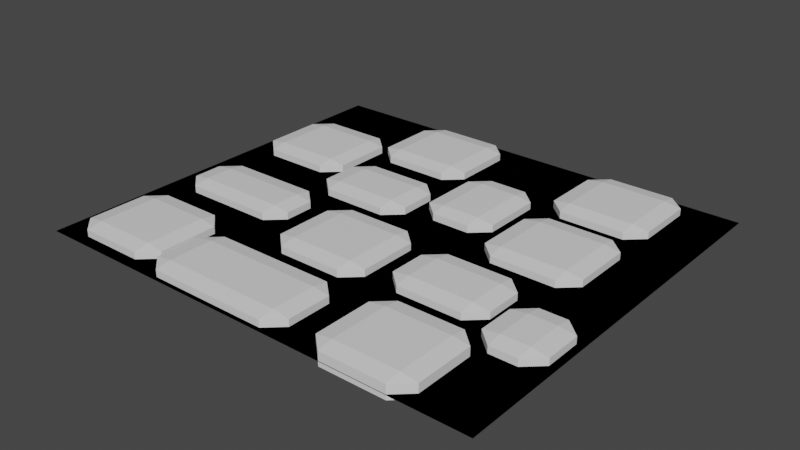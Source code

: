 # Source: stoneplate.blend  (saved by Blender 2.93.21; exported with 4.5.12 LTS)
import bpy
from mathutils import Matrix  # noqa: F401  (used for matrix-valued properties, if any)

bpy.ops.wm.read_factory_settings(use_empty=True)
scene = bpy.context.scene
scene.name = 'Scene'

# ---- collections
col_collection = bpy.data.collections.new('Collection'); scene.collection.children.link(col_collection)

# ---- materials (node trees are filled in below, after node groups)
mat_material = bpy.data.materials.new('Material')
mat_material.alpha_threshold = 0.0
mat_material.use_transparent_shadow = False
mat_material.line_color = (0.0, 0.0, 0.0, 1.0)
mat_material_020 = bpy.data.materials.new('Material.020')
mat_material_020.alpha_threshold = 0.0
mat_material_020.use_transparent_shadow = False
mat_material_020.line_color = (0.0, 0.0, 0.0, 1.0)
mat_material_003 = bpy.data.materials.new('Material.003')
mat_material_003.alpha_threshold = 0.0
mat_material_003.use_transparent_shadow = False
mat_material_003.line_color = (0.0, 0.0, 0.0, 1.0)
mat_material_009 = bpy.data.materials.new('Material.009')
mat_material_009.alpha_threshold = 0.0
mat_material_009.use_transparent_shadow = False
mat_material_009.line_color = (0.0, 0.0, 0.0, 1.0)
mat_material_010 = bpy.data.materials.new('Material.010')
mat_material_010.alpha_threshold = 0.0
mat_material_010.use_transparent_shadow = False
mat_material_010.line_color = (0.0, 0.0, 0.0, 1.0)
mat_material_011 = bpy.data.materials.new('Material.011')
mat_material_011.alpha_threshold = 0.0
mat_material_011.use_transparent_shadow = False
mat_material_011.line_color = (0.0, 0.0, 0.0, 1.0)
mat_material_012 = bpy.data.materials.new('Material.012')
mat_material_012.alpha_threshold = 0.0
mat_material_012.use_transparent_shadow = False
mat_material_012.line_color = (0.0, 0.0, 0.0, 1.0)
mat_material_013 = bpy.data.materials.new('Material.013')
mat_material_013.alpha_threshold = 0.0
mat_material_013.use_transparent_shadow = False
mat_material_013.line_color = (0.0, 0.0, 0.0, 1.0)
mat_material_014 = bpy.data.materials.new('Material.014')
mat_material_014.alpha_threshold = 0.0
mat_material_014.use_transparent_shadow = False
mat_material_014.line_color = (0.0, 0.0, 0.0, 1.0)
mat_material_015 = bpy.data.materials.new('Material.015')
mat_material_015.alpha_threshold = 0.0
mat_material_015.use_transparent_shadow = False
mat_material_015.line_color = (0.0, 0.0, 0.0, 1.0)
mat_material_017 = bpy.data.materials.new('Material.017')
mat_material_017.alpha_threshold = 0.0
mat_material_017.use_transparent_shadow = False
mat_material_017.line_color = (0.0, 0.0, 0.0, 1.0)
mat_material_018 = bpy.data.materials.new('Material.018')
mat_material_018.alpha_threshold = 0.0
mat_material_018.use_transparent_shadow = False
mat_material_018.line_color = (0.0, 0.0, 0.0, 1.0)
mat_material_019 = bpy.data.materials.new('Material.019')
mat_material_019.alpha_threshold = 0.0
mat_material_019.use_transparent_shadow = False
mat_material_019.line_color = (0.0, 0.0, 0.0, 1.0)
mat_material_021 = bpy.data.materials.new('Material.021')
mat_material_021.alpha_threshold = 0.0
mat_material_021.use_transparent_shadow = False
mat_material_021.line_color = (0.0, 0.0, 0.0, 1.0)

# ---- material node trees
mat_material.use_nodes = True; mat_material.node_tree.nodes.clear()
_N = mat_material.node_tree.nodes; _L = mat_material.node_tree.links
n0 = _N.new('ShaderNodeOutputMaterial'); n0.name = 'Material Output'; n0.location = (300, 300)
n1 = _N.new('ShaderNodeBsdfPrincipled'); n1.name = 'Principled BSDF'; n1.location = (10, 300)
n1.distribution = 'GGX'
n1.subsurface_method = 'BURLEY'
n1.inputs[2].default_value = 0.4
n1.inputs[3].default_value = 1.45
n1.inputs[27].default_value = (0.0, 0.0, 0.0, 1.0)
n1.inputs[28].default_value = 1.0
_L.new(n1.outputs[0], n0.inputs[0])
n0.is_active_output = True
mat_material_020.use_nodes = True; mat_material_020.node_tree.nodes.clear()
_N = mat_material_020.node_tree.nodes; _L = mat_material_020.node_tree.links
n0 = _N.new('ShaderNodeOutputMaterial'); n0.name = 'Material Output'; n0.location = (300, 300)
n1 = _N.new('ShaderNodeBsdfPrincipled'); n1.name = 'Principled BSDF'; n1.location = (10, 300)
n1.distribution = 'GGX'
n1.subsurface_method = 'BURLEY'
n1.inputs[2].default_value = 0.4
n1.inputs[3].default_value = 1.45
n1.inputs[27].default_value = (0.0, 0.0, 0.0, 1.0)
n1.inputs[28].default_value = 1.0
_L.new(n1.outputs[0], n0.inputs[0])
n0.is_active_output = True
mat_material_003.use_nodes = True; mat_material_003.node_tree.nodes.clear()
_N = mat_material_003.node_tree.nodes; _L = mat_material_003.node_tree.links
n0 = _N.new('ShaderNodeOutputMaterial'); n0.name = 'Material Output'; n0.location = (300, 300)
n1 = _N.new('ShaderNodeBsdfPrincipled'); n1.name = 'Principled BSDF'; n1.location = (10, 300)
n1.distribution = 'GGX'
n1.subsurface_method = 'BURLEY'
n1.inputs[2].default_value = 0.4
n1.inputs[3].default_value = 1.45
n1.inputs[27].default_value = (0.0, 0.0, 0.0, 1.0)
n1.inputs[28].default_value = 1.0
_L.new(n1.outputs[0], n0.inputs[0])
n0.is_active_output = True
mat_material_009.use_nodes = True; mat_material_009.node_tree.nodes.clear()
_N = mat_material_009.node_tree.nodes; _L = mat_material_009.node_tree.links
n0 = _N.new('ShaderNodeOutputMaterial'); n0.name = 'Material Output'; n0.location = (300, 300)
n1 = _N.new('ShaderNodeBsdfPrincipled'); n1.name = 'Principled BSDF'; n1.location = (10, 300)
n1.distribution = 'GGX'
n1.subsurface_method = 'BURLEY'
n1.inputs[2].default_value = 0.4
n1.inputs[3].default_value = 1.45
n1.inputs[27].default_value = (0.0, 0.0, 0.0, 1.0)
n1.inputs[28].default_value = 1.0
_L.new(n1.outputs[0], n0.inputs[0])
n0.is_active_output = True
mat_material_010.use_nodes = True; mat_material_010.node_tree.nodes.clear()
_N = mat_material_010.node_tree.nodes; _L = mat_material_010.node_tree.links
n0 = _N.new('ShaderNodeOutputMaterial'); n0.name = 'Material Output'; n0.location = (300, 300)
n1 = _N.new('ShaderNodeBsdfPrincipled'); n1.name = 'Principled BSDF'; n1.location = (10, 300)
n1.distribution = 'GGX'
n1.subsurface_method = 'BURLEY'
n1.inputs[2].default_value = 0.4
n1.inputs[3].default_value = 1.45
n1.inputs[27].default_value = (0.0, 0.0, 0.0, 1.0)
n1.inputs[28].default_value = 1.0
_L.new(n1.outputs[0], n0.inputs[0])
n0.is_active_output = True
mat_material_011.use_nodes = True; mat_material_011.node_tree.nodes.clear()
_N = mat_material_011.node_tree.nodes; _L = mat_material_011.node_tree.links
n0 = _N.new('ShaderNodeOutputMaterial'); n0.name = 'Material Output'; n0.location = (300, 300)
n1 = _N.new('ShaderNodeBsdfPrincipled'); n1.name = 'Principled BSDF'; n1.location = (10, 300)
n1.distribution = 'GGX'
n1.subsurface_method = 'BURLEY'
n1.inputs[2].default_value = 0.4
n1.inputs[3].default_value = 1.45
n1.inputs[27].default_value = (0.0, 0.0, 0.0, 1.0)
n1.inputs[28].default_value = 1.0
_L.new(n1.outputs[0], n0.inputs[0])
n0.is_active_output = True
mat_material_012.use_nodes = True; mat_material_012.node_tree.nodes.clear()
_N = mat_material_012.node_tree.nodes; _L = mat_material_012.node_tree.links
n0 = _N.new('ShaderNodeOutputMaterial'); n0.name = 'Material Output'; n0.location = (300, 300)
n1 = _N.new('ShaderNodeBsdfPrincipled'); n1.name = 'Principled BSDF'; n1.location = (10, 300)
n1.distribution = 'GGX'
n1.subsurface_method = 'BURLEY'
n1.inputs[2].default_value = 0.4
n1.inputs[3].default_value = 1.45
n1.inputs[27].default_value = (0.0, 0.0, 0.0, 1.0)
n1.inputs[28].default_value = 1.0
_L.new(n1.outputs[0], n0.inputs[0])
n0.is_active_output = True
mat_material_013.use_nodes = True; mat_material_013.node_tree.nodes.clear()
_N = mat_material_013.node_tree.nodes; _L = mat_material_013.node_tree.links
n0 = _N.new('ShaderNodeOutputMaterial'); n0.name = 'Material Output'; n0.location = (300, 300)
n1 = _N.new('ShaderNodeBsdfPrincipled'); n1.name = 'Principled BSDF'; n1.location = (10, 300)
n1.distribution = 'GGX'
n1.subsurface_method = 'BURLEY'
n1.inputs[2].default_value = 0.4
n1.inputs[3].default_value = 1.45
n1.inputs[27].default_value = (0.0, 0.0, 0.0, 1.0)
n1.inputs[28].default_value = 1.0
_L.new(n1.outputs[0], n0.inputs[0])
n0.is_active_output = True
mat_material_014.use_nodes = True; mat_material_014.node_tree.nodes.clear()
_N = mat_material_014.node_tree.nodes; _L = mat_material_014.node_tree.links
n0 = _N.new('ShaderNodeOutputMaterial'); n0.name = 'Material Output'; n0.location = (300, 300)
n1 = _N.new('ShaderNodeBsdfPrincipled'); n1.name = 'Principled BSDF'; n1.location = (10, 300)
n1.distribution = 'GGX'
n1.subsurface_method = 'BURLEY'
n1.inputs[2].default_value = 0.4
n1.inputs[3].default_value = 1.45
n1.inputs[27].default_value = (0.0, 0.0, 0.0, 1.0)
n1.inputs[28].default_value = 1.0
_L.new(n1.outputs[0], n0.inputs[0])
n0.is_active_output = True
mat_material_015.use_nodes = True; mat_material_015.node_tree.nodes.clear()
_N = mat_material_015.node_tree.nodes; _L = mat_material_015.node_tree.links
n0 = _N.new('ShaderNodeOutputMaterial'); n0.name = 'Material Output'; n0.location = (300, 300)
n1 = _N.new('ShaderNodeBsdfPrincipled'); n1.name = 'Principled BSDF'; n1.location = (10, 300)
n1.distribution = 'GGX'
n1.subsurface_method = 'BURLEY'
n1.inputs[2].default_value = 0.4
n1.inputs[3].default_value = 1.45
n1.inputs[27].default_value = (0.0, 0.0, 0.0, 1.0)
n1.inputs[28].default_value = 1.0
_L.new(n1.outputs[0], n0.inputs[0])
n0.is_active_output = True
mat_material_017.use_nodes = True; mat_material_017.node_tree.nodes.clear()
_N = mat_material_017.node_tree.nodes; _L = mat_material_017.node_tree.links
n0 = _N.new('ShaderNodeOutputMaterial'); n0.name = 'Material Output'; n0.location = (300, 300)
n1 = _N.new('ShaderNodeBsdfPrincipled'); n1.name = 'Principled BSDF'; n1.location = (10, 300)
n1.distribution = 'GGX'
n1.subsurface_method = 'BURLEY'
n1.inputs[2].default_value = 0.4
n1.inputs[3].default_value = 1.45
n1.inputs[27].default_value = (0.0, 0.0, 0.0, 1.0)
n1.inputs[28].default_value = 1.0
_L.new(n1.outputs[0], n0.inputs[0])
n0.is_active_output = True
mat_material_018.use_nodes = True; mat_material_018.node_tree.nodes.clear()
_N = mat_material_018.node_tree.nodes; _L = mat_material_018.node_tree.links
n0 = _N.new('ShaderNodeOutputMaterial'); n0.name = 'Material Output'; n0.location = (300, 300)
n1 = _N.new('ShaderNodeBsdfPrincipled'); n1.name = 'Principled BSDF'; n1.location = (10, 300)
n1.distribution = 'GGX'
n1.subsurface_method = 'BURLEY'
n1.inputs[2].default_value = 0.4
n1.inputs[3].default_value = 1.45
n1.inputs[27].default_value = (0.0, 0.0, 0.0, 1.0)
n1.inputs[28].default_value = 1.0
_L.new(n1.outputs[0], n0.inputs[0])
n0.is_active_output = True
mat_material_019.use_nodes = True; mat_material_019.node_tree.nodes.clear()
_N = mat_material_019.node_tree.nodes; _L = mat_material_019.node_tree.links
n0 = _N.new('ShaderNodeOutputMaterial'); n0.name = 'Material Output'; n0.location = (300, 300)
n1 = _N.new('ShaderNodeBsdfPrincipled'); n1.name = 'Principled BSDF'; n1.location = (10, 300)
n1.distribution = 'GGX'
n1.subsurface_method = 'BURLEY'
n1.inputs[2].default_value = 0.4
n1.inputs[3].default_value = 1.45
n1.inputs[27].default_value = (0.0, 0.0, 0.0, 1.0)
n1.inputs[28].default_value = 1.0
_L.new(n1.outputs[0], n0.inputs[0])
n0.is_active_output = True
mat_material_021.use_nodes = True; mat_material_021.node_tree.nodes.clear()
_N = mat_material_021.node_tree.nodes; _L = mat_material_021.node_tree.links
n0 = _N.new('ShaderNodeOutputMaterial'); n0.name = 'Material Output'; n0.location = (300, 300)
n1 = _N.new('ShaderNodeBsdfPrincipled'); n1.name = 'Principled BSDF'; n1.location = (10, 300)
n1.distribution = 'GGX'
n1.subsurface_method = 'BURLEY'
n1.inputs[2].default_value = 0.4
n1.inputs[3].default_value = 1.45
n1.inputs[27].default_value = (0.0, 0.0, 0.0, 1.0)
n1.inputs[28].default_value = 1.0
_L.new(n1.outputs[0], n0.inputs[0])
n0.is_active_output = True

# ---- world
world_world = bpy.data.worlds.new('World'); scene.world = world_world
world_world.use_nodes = True; world_world.node_tree.nodes.clear()
_N = world_world.node_tree.nodes; _L = world_world.node_tree.links
n0 = _N.new('ShaderNodeOutputWorld'); n0.name = 'World Output'; n0.location = (300, 300)
n1 = _N.new('ShaderNodeBackground'); n1.name = 'Background'; n1.location = (10, 300)
n1.inputs[0].default_value = (0.05088, 0.05088, 0.05088, 1.0)
_L.new(n1.outputs[0], n0.inputs[0])
n0.is_active_output = True
world_world.color = (0.05088, 0.05088, 0.05088)
world_world.use_sun_shadow = False
world_world.sun_shadow_jitter_overblur = 0.0

# ---- meshes
me_cube = bpy.data.meshes.new('Cube')
me_cube.from_pydata([(1.0, 1.0, 1.0), (1.0, 1.0, -1.0), (1.0, -1.0, 1.0), (1.0, -1.0, -1.0), (-1.0, 1.0, 1.0), (-1.0, 1.0, -1.0), (-1.0, -1.0, 1.0), (-1.0, -1.0, -1.0)], [], [(0, 4, 6, 2), (3, 2, 6, 7), (7, 6, 4, 5), (5, 1, 3, 7), (1, 0, 2, 3), (5, 4, 0, 1)])
_uv = me_cube.uv_layers.new(name='UVMap')
_uv.uv.foreach_set('vector', [0.625, 0.5, 0.875, 0.5, 0.875, 0.75, 0.625, 0.75, 0.375, 0.75, 0.625, 0.75, 0.625, 1.0, 0.375, 1.0, 0.375, 0.0, 0.625, 0.0, 0.625, 0.25, 0.375, 0.25, 0.125, 0.5, 0.375, 0.5, 0.375, 0.75, 0.125, 0.75, 0.375, 0.5, 0.625, 0.5, 0.625, 0.75, 0.375, 0.75, 0.375, 0.25, 0.625, 0.25, 0.625, 0.5, 0.375, 0.5])
me_cube.materials.append(mat_material)
me_cube.use_remesh_preserve_volume = False
me_cube.use_remesh_preserve_attributes = False
me_cube.use_mirror_vertex_groups = False
me_cube.update()
me_cube_020 = bpy.data.meshes.new('Cube.020')
me_cube_020.from_pydata([(0.66, 1.0, 0.66), (0.66, 0.66, 1.0), (1.0, 0.66, 0.66), (0.66, 0.66, -1.0), (0.66, 1.0, -0.66), (1.0, 0.66, -0.66), (1.0, -0.66, 0.66), (0.66, -0.66, 1.0), (0.66, -1.0, 0.66), (1.0, -0.66, -0.66), (0.66, -1.0, -0.66), (0.66, -0.66, -1.0), (-0.66, 1.0, 0.66), (-1.0, 0.66, 0.66), (-0.66, 0.66, 1.0), (-1.0, 0.66, -0.66), (-0.66, 1.0, -0.66), (-0.66, 0.66, -1.0), (-1.0, -0.66, 0.66), (-0.66, -1.0, 0.66), (-0.66, -0.66, 1.0), (-0.66, -0.66, -1.0), (-0.66, -1.0, -0.66), (-1.0, -0.66, -0.66), (0.4489, -5.788, -0.91), (0.4489, -6.128, -1.25), (0.7889, -6.128, -0.91), (0.4489, -6.128, 1.25), (0.4489, -5.788, 0.91), (0.7889, -6.128, 0.91), (0.7889, -7.448, -0.91), (0.4489, -7.448, -1.25), (0.4489, -7.788, -0.91), (0.7889, -7.448, 0.91), (0.4489, -7.788, 0.91), (0.4489, -7.448, 1.25), (-0.8711, -5.788, -0.91), (-1.211, -6.128, -0.91), (-0.8711, -6.128, -1.25), (-1.211, -6.128, 0.91), (-0.8711, -5.788, 0.91), (-0.8711, -6.128, 1.25), (-1.211, -7.448, -0.91), (-0.8711, -7.788, -0.91), (-0.8711, -7.448, -1.25), (-0.8711, -7.448, 1.25), (-0.8711, -7.788, 0.91), (-1.211, -7.448, 0.91), (-5.502, -0.4502, 0.66), (-5.502, -0.7902, 1.0), (-5.162, -0.7902, 0.66), (-5.502, -0.7902, -1.0), (-5.502, -0.4502, -0.66), (-5.162, -0.7902, -0.66), (-5.162, -2.11, 0.66), (-5.502, -2.11, 1.0), (-5.502, -2.45, 0.66), (-5.162, -2.11, -0.66), (-5.502, -2.45, -0.66), (-5.502, -2.11, -1.0), (-6.822, -0.4502, 0.66), (-7.162, -0.7902, 0.66), (-6.822, -0.7902, 1.0), (-7.162, -0.7902, -0.66), (-6.822, -0.4502, -0.66), (-6.822, -0.7902, -1.0), (-7.162, -2.11, 0.66), (-6.822, -2.45, 0.66), (-6.822, -2.11, 1.0), (-6.822, -2.11, -1.0), (-6.822, -2.45, -0.66), (-7.162, -2.11, -0.66), (-2.201, -6.038, 0.66), (-2.201, -6.378, 1.0), (-1.861, -6.378, 0.66), (-2.201, -6.378, -1.0), (-2.201, -6.038, -0.66), (-1.861, -6.378, -0.66), (-1.861, -7.365, 0.66), (-2.201, -7.365, 1.0), (-2.201, -7.705, 0.66), (-1.861, -7.365, -0.66), (-2.201, -7.705, -0.66), (-2.201, -7.365, -1.0), (-4.675, -6.038, 0.66), (-5.015, -6.378, 0.66), (-4.675, -6.378, 1.0), (-5.015, -6.378, -0.66), (-4.675, -6.038, -0.66), (-4.675, -6.378, -1.0), (-5.015, -7.365, 0.66), (-4.675, -7.705, 0.66), (-4.675, -7.365, 1.0), (-4.675, -7.365, -1.0), (-4.675, -7.705, -0.66), (-5.015, -7.365, -0.66), (-3.304, -1.692, 0.66), (-3.304, -2.032, 1.0), (-2.964, -2.032, 0.66), (-3.304, -2.032, -1.0), (-3.304, -1.692, -0.66), (-2.964, -2.032, -0.66), (-2.964, -2.852, 0.66), (-3.304, -2.852, 1.0), (-3.304, -3.192, 0.66), (-2.964, -2.852, -0.66), (-3.304, -3.192, -0.66), (-3.304, -2.852, -1.0), (-4.624, -1.692, 0.66), (-4.964, -2.032, 0.66), (-4.624, -2.032, 1.0), (-4.964, -2.032, -0.66), (-4.624, -1.692, -0.66), (-4.624, -2.032, -1.0), (-4.964, -2.852, 0.66), (-4.624, -3.192, 0.66), (-4.624, -2.852, 1.0), (-4.624, -2.852, -1.0), (-4.624, -3.192, -0.66), (-4.964, -2.852, -0.66), (-2.331, -3.616, 0.66), (-2.331, -3.956, 1.0), (-1.991, -3.956, 0.66), (-2.331, -3.956, -1.0), (-2.331, -3.616, -0.66), (-1.991, -3.956, -0.66), (-1.991, -5.276, 0.66), (-2.331, -5.276, 1.0), (-2.331, -5.616, 0.66), (-1.991, -5.276, -0.66), (-2.331, -5.616, -0.66), (-2.331, -5.276, -1.0), (-3.651, -3.616, 0.66), (-3.991, -3.956, 0.66), (-3.651, -3.956, 1.0), (-3.991, -3.956, -0.66), (-3.651, -3.616, -0.66), (-3.651, -3.956, -1.0), (-3.991, -5.276, 0.66), (-3.651, -5.616, 0.66), (-3.651, -5.276, 1.0), (-3.651, -5.276, -1.0), (-3.651, -5.616, -0.66), (-3.991, -5.276, -0.66), (-1.632, -0.6954, 0.66), (-1.632, -1.035, 1.0), (-1.292, -1.035, 0.66), (-1.632, -1.035, -1.0), (-1.632, -0.6954, -0.66), (-1.292, -1.035, -0.66), (-1.292, -2.355, 0.66), (-1.632, -2.355, 1.0), (-1.632, -2.695, 0.66), (-1.292, -2.355, -0.66), (-1.632, -2.695, -0.66), (-1.632, -2.355, -1.0), (-2.413, -0.6954, 0.66), (-2.753, -1.035, 0.66), (-2.413, -1.035, 1.0), (-2.753, -1.035, -0.66), (-2.413, -0.6954, -0.66), (-2.413, -1.035, -1.0), (-2.753, -2.355, 0.66), (-2.413, -2.695, 0.66), (-2.413, -2.355, 1.0), (-2.413, -2.355, -1.0), (-2.413, -2.695, -0.66), (-2.753, -2.355, -0.66), (0.66, -1.4, 0.66), (0.66, -1.74, 1.0), (1.0, -1.74, 0.66), (0.66, -1.74, -1.0), (0.66, -1.4, -0.66), (1.0, -1.74, -0.66), (1.0, -3.06, 0.66), (0.66, -3.06, 1.0), (0.66, -3.4, 0.66), (1.0, -3.06, -0.66), (0.66, -3.4, -0.66), (0.66, -3.06, -1.0), (-0.66, -1.4, 0.66), (-1.0, -1.74, 0.66), (-0.66, -1.74, 1.0), (-1.0, -1.74, -0.66), (-0.66, -1.4, -0.66), (-0.66, -1.74, -1.0), (-1.0, -3.06, 0.66), (-0.66, -3.4, 0.66), (-0.66, -3.06, 1.0), (-0.66, -3.06, -1.0), (-0.66, -3.4, -0.66), (-1.0, -3.06, -0.66), (0.07335, -3.85, 0.66), (0.07335, -4.19, 1.0), (0.4133, -4.19, 0.66), (0.07335, -4.19, -1.0), (0.07335, -3.85, -0.66), (0.4133, -4.19, -0.66), (0.4133, -5.01, 0.66), (0.07335, -5.01, 1.0), (0.07335, -5.35, 0.66), (0.4133, -5.01, -0.66), (0.07335, -5.35, -0.66), (0.07335, -5.01, -1.0), (-1.247, -3.85, 0.66), (-1.587, -4.19, 0.66), (-1.247, -4.19, 1.0), (-1.587, -4.19, -0.66), (-1.247, -3.85, -0.66), (-1.247, -4.19, -1.0), (-1.587, -5.01, 0.66), (-1.247, -5.35, 0.66), (-1.247, -5.01, 1.0), (-1.247, -5.01, -1.0), (-1.247, -5.35, -0.66), (-1.587, -5.01, -0.66), (-5.448, -5.539, 0.66), (-5.448, -5.879, 1.0), (-5.108, -5.879, 0.66), (-5.448, -5.879, -1.0), (-5.448, -5.539, -0.66), (-5.108, -5.879, -0.66), (-5.108, -7.199, 0.66), (-5.448, -7.199, 1.0), (-5.448, -7.539, 0.66), (-5.108, -7.199, -0.66), (-5.448, -7.539, -0.66), (-5.448, -7.199, -1.0), (-6.768, -5.539, 0.66), (-7.108, -5.879, 0.66), (-6.768, -5.879, 1.0), (-7.108, -5.879, -0.66), (-6.768, -5.539, -0.66), (-6.768, -5.879, -1.0), (-7.108, -7.199, 0.66), (-6.768, -7.539, 0.66), (-6.768, -7.199, 1.0), (-6.768, -7.199, -1.0), (-6.768, -7.539, -0.66), (-7.108, -7.199, -0.66), (-4.839, -3.535, 0.66), (-4.839, -3.875, 1.0), (-4.499, -3.875, 0.66), (-4.839, -3.875, -1.0), (-4.839, -3.535, -0.66), (-4.499, -3.875, -0.66), (-4.499, -4.529, 0.66), (-4.839, -4.529, 1.0), (-4.839, -4.869, 0.66), (-4.499, -4.529, -0.66), (-4.839, -4.869, -0.66), (-4.839, -4.529, -1.0), (-6.698, -3.535, 0.66), (-7.038, -3.875, 0.66), (-6.698, -3.875, 1.0), (-7.038, -3.875, -0.66), (-6.698, -3.535, -0.66), (-6.698, -3.875, -1.0), (-7.038, -4.529, 0.66), (-6.698, -4.869, 0.66), (-6.698, -4.529, 1.0), (-6.698, -4.529, -1.0), (-6.698, -4.869, -0.66), (-7.038, -4.529, -0.66), (-3.39, 0.9317, 0.66), (-3.39, 0.5917, 1.0), (-3.05, 0.5917, 0.66), (-3.39, 0.5917, -1.0), (-3.39, 0.9317, -0.66), (-3.05, 0.5917, -0.66), (-3.05, -0.7283, 0.66), (-3.39, -0.7283, 1.0), (-3.39, -1.068, 0.66), (-3.05, -0.7283, -0.66), (-3.39, -1.068, -0.66), (-3.39, -0.7283, -1.0), (-4.71, 0.9317, 0.66), (-5.05, 0.5917, 0.66), (-4.71, 0.5917, 1.0), (-5.05, 0.5917, -0.66), (-4.71, 0.9317, -0.66), (-4.71, 0.5917, -1.0), (-5.05, -0.7283, 0.66), (-4.71, -1.068, 0.66), (-4.71, -0.7283, 1.0), (-4.71, -0.7283, -1.0), (-4.71, -1.068, -0.66), (-5.05, -0.7283, -0.66), (1.49, -4.379, 0.66), (1.49, -4.719, 1.0), (1.83, -4.719, 0.66), (1.49, -4.719, -1.0), (1.49, -4.379, -0.66), (1.83, -4.719, -0.66), (1.83, -5.539, 0.66), (1.49, -5.539, 1.0), (1.49, -5.879, 0.66), (1.83, -5.539, -0.66), (1.49, -5.879, -0.66), (1.49, -5.539, -1.0), (0.9389, -4.379, 0.66), (0.5989, -4.719, 0.66), (0.9389, -4.719, 1.0), (0.5989, -4.719, -0.66), (0.9389, -4.379, -0.66), (0.9389, -4.719, -1.0), (0.5989, -5.539, 0.66), (0.9389, -5.879, 0.66), (0.9389, -5.539, 1.0), (0.9389, -5.539, -1.0), (0.9389, -5.879, -0.66), (0.5989, -5.539, -0.66)], [], [(17, 3, 11, 21), (23, 18, 13, 15), (40, 36, 24, 28), (10, 8, 19, 22), (1, 14, 20, 7), (5, 2, 6, 9), (41, 27, 35, 45), (47, 42, 37, 39), (64, 60, 48, 52), (34, 32, 43, 46), (25, 38, 44, 31), (29, 26, 30, 33), (65, 51, 59, 69), (71, 66, 61, 63), (88, 84, 72, 76), (58, 56, 67, 70), (49, 62, 68, 55), (53, 50, 54, 57), (89, 75, 83, 93), (95, 90, 85, 87), (112, 108, 96, 100), (82, 80, 91, 94), (73, 86, 92, 79), (77, 74, 78, 81), (113, 99, 107, 117), (119, 114, 109, 111), (136, 132, 120, 124), (106, 104, 115, 118), (97, 110, 116, 103), (101, 98, 102, 105), (137, 123, 131, 141), (143, 138, 133, 135), (160, 156, 144, 148), (130, 128, 139, 142), (121, 134, 140, 127), (125, 122, 126, 129), (161, 147, 155, 165), (167, 162, 157, 159), (184, 180, 168, 172), (154, 152, 163, 166), (145, 158, 164, 151), (149, 146, 150, 153), (185, 171, 179, 189), (191, 186, 181, 183), (208, 204, 192, 196), (178, 176, 187, 190), (169, 182, 188, 175), (173, 170, 174, 177), (209, 195, 203, 213), (215, 210, 205, 207), (232, 228, 216, 220), (202, 200, 211, 214), (193, 206, 212, 199), (197, 194, 198, 201), (233, 219, 227, 237), (239, 234, 229, 231), (256, 252, 240, 244), (226, 224, 235, 238), (217, 230, 236, 223), (221, 218, 222, 225), (257, 243, 251, 261), (263, 258, 253, 255), (280, 276, 264, 268), (250, 248, 259, 262), (241, 254, 260, 247), (245, 242, 246, 249), (281, 267, 275, 285), (287, 282, 277, 279), (304, 300, 288, 292), (274, 272, 283, 286), (265, 278, 284, 271), (269, 266, 270, 273), (305, 291, 299, 309), (311, 306, 301, 303), (298, 296, 307, 310), (289, 302, 308, 295), (293, 290, 294, 297), (0, 1, 2), (3, 4, 5), (6, 7, 8), (9, 10, 11), (12, 13, 14), (15, 16, 17), (18, 19, 20), (21, 22, 23), (24, 25, 26), (27, 28, 29), (30, 31, 32), (33, 34, 35), (36, 37, 38), (39, 40, 41), (42, 43, 44), (45, 46, 47), (48, 49, 50), (51, 52, 53), (54, 55, 56), (57, 58, 59), (60, 61, 62), (63, 64, 65), (66, 67, 68), (69, 70, 71), (72, 73, 74), (75, 76, 77), (78, 79, 80), (81, 82, 83), (84, 85, 86), (87, 88, 89), (90, 91, 92), (93, 94, 95), (96, 97, 98), (99, 100, 101), (102, 103, 104), (105, 106, 107), (108, 109, 110), (111, 112, 113), (114, 115, 116), (117, 118, 119), (120, 121, 122), (123, 124, 125), (126, 127, 128), (129, 130, 131), (132, 133, 134), (135, 136, 137), (138, 139, 140), (141, 142, 143), (144, 145, 146), (147, 148, 149), (150, 151, 152), (153, 154, 155), (156, 157, 158), (159, 160, 161), (162, 163, 164), (165, 166, 167), (168, 169, 170), (171, 172, 173), (174, 175, 176), (177, 178, 179), (180, 181, 182), (183, 184, 185), (186, 187, 188), (189, 190, 191), (192, 193, 194), (195, 196, 197), (198, 199, 200), (201, 202, 203), (204, 205, 206), (207, 208, 209), (210, 211, 212), (213, 214, 215), (216, 217, 218), (219, 220, 221), (222, 223, 224), (225, 226, 227), (228, 229, 230), (231, 232, 233), (234, 235, 236), (237, 238, 239), (240, 241, 242), (243, 244, 245), (246, 247, 248), (249, 250, 251), (252, 253, 254), (255, 256, 257), (258, 259, 260), (261, 262, 263), (264, 265, 266), (267, 268, 269), (270, 271, 272), (273, 274, 275), (276, 277, 278), (279, 280, 281), (282, 283, 284), (285, 286, 287), (288, 289, 290), (291, 292, 293), (294, 295, 296), (297, 298, 299), (300, 301, 302), (303, 304, 305), (306, 307, 308), (309, 310, 311), (17, 21, 23, 15), (3, 17, 16, 4), (2, 5, 4, 0), (22, 19, 18, 23), (8, 10, 9, 6), (12, 16, 15, 13), (7, 20, 19, 8), (1, 7, 6, 2), (21, 11, 10, 22), (20, 14, 13, 18), (14, 1, 0, 12), (11, 3, 5, 9), (41, 45, 47, 39), (27, 41, 40, 28), (26, 29, 28, 24), (46, 43, 42, 47), (32, 34, 33, 30), (36, 40, 39, 37), (31, 44, 43, 32), (25, 31, 30, 26), (45, 35, 34, 46), (44, 38, 37, 42), (38, 25, 24, 36), (35, 27, 29, 33), (65, 69, 71, 63), (51, 65, 64, 52), (50, 53, 52, 48), (70, 67, 66, 71), (56, 58, 57, 54), (60, 64, 63, 61), (55, 68, 67, 56), (49, 55, 54, 50), (69, 59, 58, 70), (68, 62, 61, 66), (62, 49, 48, 60), (59, 51, 53, 57), (89, 93, 95, 87), (75, 89, 88, 76), (74, 77, 76, 72), (94, 91, 90, 95), (80, 82, 81, 78), (84, 88, 87, 85), (79, 92, 91, 80), (73, 79, 78, 74), (93, 83, 82, 94), (92, 86, 85, 90), (86, 73, 72, 84), (83, 75, 77, 81), (113, 117, 119, 111), (99, 113, 112, 100), (98, 101, 100, 96), (118, 115, 114, 119), (104, 106, 105, 102), (108, 112, 111, 109), (103, 116, 115, 104), (97, 103, 102, 98), (117, 107, 106, 118), (116, 110, 109, 114), (110, 97, 96, 108), (107, 99, 101, 105), (137, 141, 143, 135), (123, 137, 136, 124), (122, 125, 124, 120), (142, 139, 138, 143), (128, 130, 129, 126), (132, 136, 135, 133), (127, 140, 139, 128), (121, 127, 126, 122), (141, 131, 130, 142), (140, 134, 133, 138), (134, 121, 120, 132), (131, 123, 125, 129), (161, 165, 167, 159), (147, 161, 160, 148), (146, 149, 148, 144), (166, 163, 162, 167), (152, 154, 153, 150), (156, 160, 159, 157), (151, 164, 163, 152), (145, 151, 150, 146), (165, 155, 154, 166), (164, 158, 157, 162), (158, 145, 144, 156), (155, 147, 149, 153), (185, 189, 191, 183), (171, 185, 184, 172), (170, 173, 172, 168), (190, 187, 186, 191), (176, 178, 177, 174), (180, 184, 183, 181), (175, 188, 187, 176), (169, 175, 174, 170), (189, 179, 178, 190), (188, 182, 181, 186), (182, 169, 168, 180), (179, 171, 173, 177), (209, 213, 215, 207), (195, 209, 208, 196), (194, 197, 196, 192), (214, 211, 210, 215), (200, 202, 201, 198), (204, 208, 207, 205), (199, 212, 211, 200), (193, 199, 198, 194), (213, 203, 202, 214), (212, 206, 205, 210), (206, 193, 192, 204), (203, 195, 197, 201), (233, 237, 239, 231), (219, 233, 232, 220), (218, 221, 220, 216), (238, 235, 234, 239), (224, 226, 225, 222), (228, 232, 231, 229), (223, 236, 235, 224), (217, 223, 222, 218), (237, 227, 226, 238), (236, 230, 229, 234), (230, 217, 216, 228), (227, 219, 221, 225), (257, 261, 263, 255), (243, 257, 256, 244), (242, 245, 244, 240), (262, 259, 258, 263), (248, 250, 249, 246), (252, 256, 255, 253), (247, 260, 259, 248), (241, 247, 246, 242), (261, 251, 250, 262), (260, 254, 253, 258), (254, 241, 240, 252), (251, 243, 245, 249), (281, 285, 287, 279), (267, 281, 280, 268), (266, 269, 268, 264), (286, 283, 282, 287), (272, 274, 273, 270), (276, 280, 279, 277), (271, 284, 283, 272), (265, 271, 270, 266), (285, 275, 274, 286), (284, 278, 277, 282), (278, 265, 264, 276), (275, 267, 269, 273), (305, 309, 311, 303), (291, 305, 304, 292), (290, 293, 292, 288), (310, 307, 306, 311), (296, 298, 297, 294), (300, 304, 303, 301), (295, 308, 307, 296), (289, 295, 294, 290), (309, 299, 298, 310), (308, 302, 301, 306), (302, 289, 288, 300), (299, 291, 293, 297), (16, 12, 0, 4)])
me_cube_020.polygons.foreach_set('material_index', [0, 0, 1, 0, 0, 0, 1, 1, 2, 1, 1, 1, 2, 2, 3, 2, 2, 2, 3, 3, 4, 3, 3, 3, 4, 4, 5, 4, 4, 4, 5, 5, 6, 5, 5, 5, 6, 6, 7, 6, 6, 6, 7, 7, 8, 7, 7, 7, 8, 8, 9, 8, 8, 8, 9, 9, 10, 9, 9, 9, 10, 10, 11, 10, 10, 10, 11, 11, 12, 11, 11, 11, 12, 12, 12, 12, 12, 0, 0, 0, 0, 0, 0, 0, 0, 1, 1, 1, 1, 1, 1, 1, 1, 2, 2, 2, 2, 2, 2, 2, 2, 3, 3, 3, 3, 3, 3, 3, 3, 4, 4, 4, 4, 4, 4, 4, 4, 5, 5, 5, 5, 5, 5, 5, 5, 6, 6, 6, 6, 6, 6, 6, 6, 7, 7, 7, 7, 7, 7, 7, 7, 8, 8, 8, 8, 8, 8, 8, 8, 9, 9, 9, 9, 9, 9, 9, 9, 10, 10, 10, 10, 10, 10, 10, 10, 11, 11, 11, 11, 11, 11, 11, 11, 12, 12, 12, 12, 12, 12, 12, 12, 0, 0, 0, 0, 0, 0, 0, 0, 0, 0, 0, 0, 1, 1, 1, 1, 1, 1, 1, 1, 1, 1, 1, 1, 2, 2, 2, 2, 2, 2, 2, 2, 2, 2, 2, 2, 3, 3, 3, 3, 3, 3, 3, 3, 3, 3, 3, 3, 4, 4, 4, 4, 4, 4, 4, 4, 4, 4, 4, 4, 5, 5, 5, 5, 5, 5, 5, 5, 5, 5, 5, 5, 6, 6, 6, 6, 6, 6, 6, 6, 6, 6, 6, 6, 7, 7, 7, 7, 7, 7, 7, 7, 7, 7, 7, 7, 8, 8, 8, 8, 8, 8, 8, 8, 8, 8, 8, 8, 9, 9, 9, 9, 9, 9, 9, 9, 9, 9, 9, 9, 10, 10, 10, 10, 10, 10, 10, 10, 10, 10, 10, 10, 11, 11, 11, 11, 11, 11, 11, 11, 11, 11, 11, 11, 12, 12, 12, 12, 12, 12, 12, 12, 12, 12, 12, 12, 0])
_uv = me_cube_020.uv_layers.new(name='UVMap')
_uv.uv.foreach_set('vector', [0.1675, 0.5425, 0.3325, 0.5425, 0.3325, 0.7075, 0.1675, 0.7075, 0.4175, 0.0425, 0.5825, 0.0425, 0.5825, 0.2075, 0.4175, 0.2075, 0.409, 0.2925, 0.591, 0.2925, 0.591, 0.4575, 0.409, 0.4575, 0.4175, 0.7925, 0.5825, 0.7925, 0.5825, 0.9575, 0.4175, 0.9575, 0.6675, 0.5425, 0.8325, 0.5425, 0.8325, 0.7075, 0.6675, 0.7075, 0.4175, 0.5425, 0.5825, 0.5425, 0.5825, 0.7075, 0.4175, 0.7075, 0.1675, 0.5425, 0.3325, 0.5425, 0.3325, 0.7075, 0.1675, 0.7075, 0.409, 0.0425, 0.591, 0.0425, 0.591, 0.2075, 0.409, 0.2075, 0.4175, 0.2925, 0.5825, 0.2925, 0.5825, 0.4575, 0.4175, 0.4575, 0.409, 0.7925, 0.591, 0.7925, 0.591, 0.9575, 0.409, 0.9575, 0.6675, 0.5425, 0.8325, 0.5425, 0.8325, 0.7075, 0.6675, 0.7075, 0.409, 0.5425, 0.591, 0.5425, 0.591, 0.7075, 0.409, 0.7075, 0.1675, 0.5425, 0.3325, 0.5425, 0.3325, 0.7075, 0.1675, 0.7075, 0.4175, 0.0425, 0.5825, 0.0425, 0.5825, 0.2075, 0.4175, 0.2075, 0.4175, 0.277, 0.5825, 0.277, 0.5825, 0.473, 0.4175, 0.473, 0.4175, 0.7925, 0.5825, 0.7925, 0.5825, 0.9575, 0.4175, 0.9575, 0.6675, 0.5425, 0.8325, 0.5425, 0.8325, 0.7075, 0.6675, 0.7075, 0.4175, 0.5425, 0.5825, 0.5425, 0.5825, 0.7075, 0.4175, 0.7075, 0.152, 0.551, 0.348, 0.551, 0.348, 0.699, 0.152, 0.699, 0.4175, 0.051, 0.5825, 0.051, 0.5825, 0.199, 0.4175, 0.199, 0.4175, 0.2925, 0.5825, 0.2925, 0.5825, 0.4575, 0.4175, 0.4575, 0.4175, 0.777, 0.5825, 0.777, 0.5825, 0.973, 0.4175, 0.973, 0.652, 0.551, 0.848, 0.551, 0.848, 0.699, 0.652, 0.699, 0.4175, 0.551, 0.5825, 0.551, 0.5825, 0.699, 0.4175, 0.699, 0.1675, 0.5567, 0.3325, 0.5567, 0.3325, 0.6933, 0.1675, 0.6933, 0.4175, 0.05667, 0.5825, 0.05667, 0.5825, 0.1933, 0.4175, 0.1933, 0.4175, 0.2925, 0.5825, 0.2925, 0.5825, 0.4575, 0.4175, 0.4575, 0.4175, 0.7925, 0.5825, 0.7925, 0.5825, 0.9575, 0.4175, 0.9575, 0.6675, 0.5567, 0.8325, 0.5567, 0.8325, 0.6933, 0.6675, 0.6933, 0.4175, 0.5567, 0.5825, 0.5567, 0.5825, 0.6933, 0.4175, 0.6933, 0.1675, 0.5425, 0.3325, 0.5425, 0.3325, 0.7075, 0.1675, 0.7075, 0.4175, 0.0425, 0.5825, 0.0425, 0.5825, 0.2075, 0.4175, 0.2075, 0.4175, 0.3082, 0.5825, 0.3082, 0.5825, 0.4418, 0.4175, 0.4418, 0.4175, 0.7925, 0.5825, 0.7925, 0.5825, 0.9575, 0.4175, 0.9575, 0.6675, 0.5425, 0.8325, 0.5425, 0.8325, 0.7075, 0.6675, 0.7075, 0.4175, 0.5425, 0.5825, 0.5425, 0.5825, 0.7075, 0.4175, 0.7075, 0.1832, 0.5425, 0.3168, 0.5425, 0.3168, 0.7075, 0.1832, 0.7075, 0.4175, 0.0425, 0.5825, 0.0425, 0.5825, 0.2075, 0.4175, 0.2075, 0.4175, 0.2925, 0.5825, 0.2925, 0.5825, 0.4575, 0.4175, 0.4575, 0.4175, 0.8082, 0.5825, 0.8082, 0.5825, 0.9418, 0.4175, 0.9418, 0.6832, 0.5425, 0.8168, 0.5425, 0.8168, 0.7075, 0.6832, 0.7075, 0.4175, 0.5425, 0.5825, 0.5425, 0.5825, 0.7075, 0.4175, 0.7075, 0.1675, 0.5425, 0.3325, 0.5425, 0.3325, 0.7075, 0.1675, 0.7075, 0.4175, 0.0425, 0.5825, 0.0425, 0.5825, 0.2075, 0.4175, 0.2075, 0.4175, 0.2925, 0.5825, 0.2925, 0.5825, 0.4575, 0.4175, 0.4575, 0.4175, 0.7925, 0.5825, 0.7925, 0.5825, 0.9575, 0.4175, 0.9575, 0.6675, 0.5425, 0.8325, 0.5425, 0.8325, 0.7075, 0.6675, 0.7075, 0.4175, 0.5425, 0.5825, 0.5425, 0.5825, 0.7075, 0.4175, 0.7075, 0.1675, 0.5567, 0.3325, 0.5567, 0.3325, 0.6933, 0.1675, 0.6933, 0.4175, 0.05667, 0.5825, 0.05667, 0.5825, 0.1933, 0.4175, 0.1933, 0.4175, 0.2925, 0.5825, 0.2925, 0.5825, 0.4575, 0.4175, 0.4575, 0.4175, 0.7925, 0.5825, 0.7925, 0.5825, 0.9575, 0.4175, 0.9575, 0.6675, 0.5567, 0.8325, 0.5567, 0.8325, 0.6933, 0.6675, 0.6933, 0.4175, 0.5567, 0.5825, 0.5567, 0.5825, 0.6933, 0.4175, 0.6933, 0.1675, 0.5425, 0.3325, 0.5425, 0.3325, 0.7075, 0.1675, 0.7075, 0.4175, 0.0425, 0.5825, 0.0425, 0.5825, 0.2075, 0.4175, 0.2075, 0.4175, 0.2835, 0.5825, 0.2835, 0.5825, 0.4665, 0.4175, 0.4665, 0.4175, 0.7925, 0.5825, 0.7925, 0.5825, 0.9575, 0.4175, 0.9575, 0.6675, 0.5425, 0.8325, 0.5425, 0.8325, 0.7075, 0.6675, 0.7075, 0.4175, 0.5425, 0.5825, 0.5425, 0.5825, 0.7075, 0.4175, 0.7075, 0.1585, 0.5637, 0.3415, 0.5637, 0.3415, 0.6863, 0.1585, 0.6862, 0.4175, 0.06375, 0.5825, 0.06375, 0.5825, 0.1863, 0.4175, 0.1863, 0.4175, 0.2925, 0.5825, 0.2925, 0.5825, 0.4575, 0.4175, 0.4575, 0.4175, 0.7835, 0.5825, 0.7835, 0.5825, 0.9665, 0.4175, 0.9665, 0.6585, 0.5637, 0.8415, 0.5637, 0.8415, 0.6863, 0.6585, 0.6862, 0.4175, 0.5637, 0.5825, 0.5637, 0.5825, 0.6862, 0.4175, 0.6863, 0.1675, 0.5425, 0.3325, 0.5425, 0.3325, 0.7075, 0.1675, 0.7075, 0.4175, 0.0425, 0.5825, 0.0425, 0.5825, 0.2075, 0.4175, 0.2075, 0.4175, 0.3191, 0.5825, 0.3191, 0.5825, 0.4309, 0.4175, 0.4309, 0.4175, 0.7925, 0.5825, 0.7925, 0.5825, 0.9575, 0.4175, 0.9575, 0.6675, 0.5425, 0.8325, 0.5425, 0.8325, 0.7075, 0.6675, 0.7075, 0.4175, 0.5425, 0.5825, 0.5425, 0.5825, 0.7075, 0.4175, 0.7075, 0.1941, 0.5567, 0.3059, 0.5567, 0.3059, 0.6933, 0.1941, 0.6933, 0.4175, 0.05667, 0.5825, 0.05667, 0.5825, 0.1933, 0.4175, 0.1933, 0.4175, 0.8191, 0.5825, 0.8191, 0.5825, 0.9309, 0.4175, 0.9309, 0.6941, 0.5567, 0.8059, 0.5567, 0.8059, 0.6933, 0.6941, 0.6933, 0.4175, 0.5567, 0.5825, 0.5567, 0.5825, 0.6933, 0.4175, 0.6933, 0.5825, 0.4575, 0.625, 0.4575, 0.5825, 0.5, 0.3325, 0.5425, 0.3325, 0.5, 0.375, 0.5425, 0.5825, 0.7075, 0.625, 0.7075, 0.5825, 0.75, 0.4175, 0.75, 0.375, 0.7925, 0.375, 0.7925, 0.5825, 0.25, 0.5825, 0.25, 0.625, 0.2075, 0.4175, 0.2075, 0.4175, 0.25, 0.375, 0.2075, 0.5825, 0.0425, 0.5825, 0.0, 0.625, 0.0425, 0.1675, 0.7075, 0.1675, 0.75, 0.125, 0.7075, 0.6675, 0.5, 0.625, 0.5425, 0.625, 0.5425, 0.375, 0.4575, 0.409, 0.5, 0.409, 0.5, 0.625, 0.7075, 0.625, 0.7075, 0.6675, 0.75, 0.409, 0.75, 0.409, 0.75, 0.375, 0.7925, 0.591, 0.25, 0.625, 0.2075, 0.625, 0.2075, 0.409, 0.2075, 0.409, 0.25, 0.375, 0.2075, 0.591, 0.0425, 0.591, 0.0, 0.625, 0.0425, 0.375, 0.9575, 0.375, 0.9575, 0.409, 1.0, 0.5825, 0.4575, 0.625, 0.4575, 0.5825, 0.5, 0.3325, 0.5425, 0.3325, 0.5, 0.375, 0.5425, 0.5825, 0.7075, 0.625, 0.7075, 0.5825, 0.75, 0.4175, 0.75, 0.375, 0.7925, 0.375, 0.7925, 0.5825, 0.25, 0.5825, 0.25, 0.625, 0.2075, 0.4175, 0.2075, 0.4175, 0.25, 0.375, 0.2075, 0.5825, 0.0425, 0.5825, 0.0, 0.625, 0.0425, 0.1675, 0.7075, 0.1675, 0.75, 0.125, 0.7075, 0.5825, 0.473, 0.625, 0.473, 0.5825, 0.5, 0.348, 0.551, 0.348, 0.5, 0.375, 0.551, 0.5825, 0.699, 0.625, 0.699, 0.5825, 0.75, 0.4175, 0.75, 0.4175, 0.75, 0.375, 0.777, 0.5825, 0.25, 0.625, 0.199, 0.625, 0.199, 0.4175, 0.199, 0.4175, 0.25, 0.375, 0.199, 0.5825, 0.051, 0.5825, 0.0, 0.625, 0.051, 0.152, 0.699, 0.152, 0.75, 0.125, 0.699, 0.5825, 0.4575, 0.625, 0.4575, 0.5825, 0.5, 0.3325, 0.5567, 0.3325, 0.5, 0.375, 0.5567, 0.5825, 0.6933, 0.625, 0.6933, 0.5825, 0.75, 0.4175, 0.75, 0.4175, 0.75, 0.375, 0.7925, 0.5825, 0.25, 0.5825, 0.25, 0.625, 0.1933, 0.4175, 0.1933, 0.4175, 0.25, 0.375, 0.1933, 0.5825, 0.05667, 0.5825, 0.0, 0.625, 0.05667, 0.1675, 0.6933, 0.1675, 0.75, 0.125, 0.6933, 0.5825, 0.4575, 0.625, 0.4575, 0.5825, 0.5, 0.3325, 0.5425, 0.3325, 0.5, 0.375, 0.5425, 0.5825, 0.7075, 0.625, 0.7075, 0.5825, 0.75, 0.4175, 0.75, 0.4175, 0.75, 0.375, 0.7925, 0.5825, 0.25, 0.5825, 0.25, 0.625, 0.2075, 0.4175, 0.2075, 0.4175, 0.25, 0.375, 0.2075, 0.5825, 0.0425, 0.5825, 0.0, 0.625, 0.0425, 0.1675, 0.7075, 0.1675, 0.75, 0.125, 0.7075, 0.5825, 0.4418, 0.625, 0.4418, 0.5825, 0.5, 0.3168, 0.5425, 0.3168, 0.5, 0.375, 0.5425, 0.5825, 0.7075, 0.625, 0.7075, 0.5825, 0.75, 0.4175, 0.75, 0.375, 0.8082, 0.375, 0.8082, 0.5825, 0.25, 0.5825, 0.25, 0.625, 0.2075, 0.4175, 0.2075, 0.4175, 0.25, 0.375, 0.2075, 0.5825, 0.0425, 0.5825, 0.0, 0.625, 0.0425, 0.1832, 0.7075, 0.1832, 0.75, 0.125, 0.7075, 0.5825, 0.4575, 0.625, 0.4575, 0.5825, 0.5, 0.3325, 0.5425, 0.3325, 0.5, 0.375, 0.5425, 0.5825, 0.7075, 0.625, 0.7075, 0.5825, 0.75, 0.4175, 0.75, 0.375, 0.7925, 0.375, 0.7925, 0.5825, 0.25, 0.5825, 0.25, 0.625, 0.2075, 0.4175, 0.2075, 0.4175, 0.25, 0.375, 0.2075, 0.5825, 0.0425, 0.5825, 0.0, 0.625, 0.0425, 0.1675, 0.7075, 0.1675, 0.75, 0.125, 0.7075, 0.5825, 0.4575, 0.625, 0.4575, 0.5825, 0.5, 0.3325, 0.5567, 0.3325, 0.5, 0.375, 0.5567, 0.5825, 0.6933, 0.625, 0.6933, 0.5825, 0.75, 0.4175, 0.75, 0.4175, 0.75, 0.375, 0.7925, 0.5825, 0.25, 0.5825, 0.25, 0.625, 0.1933, 0.4175, 0.1933, 0.4175, 0.25, 0.375, 0.1933, 0.5825, 0.05667, 0.5825, 0.0, 0.625, 0.05667, 0.1675, 0.6933, 0.1675, 0.75, 0.125, 0.6933, 0.5825, 0.4575, 0.625, 0.4575, 0.5825, 0.5, 0.3325, 0.5425, 0.3325, 0.5, 0.375, 0.5425, 0.5825, 0.7075, 0.625, 0.7075, 0.5825, 0.75, 0.4175, 0.75, 0.375, 0.7925, 0.375, 0.7925, 0.5825, 0.25, 0.625, 0.2075, 0.625, 0.2075, 0.4175, 0.2075, 0.4175, 0.25, 0.375, 0.2075, 0.5825, 0.0425, 0.5825, 0.0, 0.625, 0.0425, 0.1675, 0.7075, 0.1675, 0.75, 0.125, 0.7075, 0.5825, 0.4665, 0.625, 0.4665, 0.5825, 0.5, 0.3415, 0.5637, 0.3415, 0.5, 0.375, 0.5637, 0.5825, 0.6862, 0.625, 0.6863, 0.5825, 0.75, 0.4175, 0.75, 0.375, 0.7835, 0.375, 0.7835, 0.5825, 0.25, 0.5825, 0.25, 0.625, 0.1863, 0.4175, 0.1863, 0.4175, 0.25, 0.375, 0.1863, 0.5825, 0.06375, 0.5825, 0.0, 0.625, 0.06375, 0.1585, 0.6862, 0.1585, 0.75, 0.125, 0.6863, 0.5825, 0.4575, 0.625, 0.4575, 0.5825, 0.5, 0.3325, 0.5425, 0.3325, 0.5, 0.375, 0.5425, 0.5825, 0.7075, 0.625, 0.7075, 0.5825, 0.75, 0.4175, 0.75, 0.4175, 0.75, 0.375, 0.7925, 0.5825, 0.25, 0.5825, 0.25, 0.625, 0.2075, 0.4175, 0.2075, 0.4175, 0.25, 0.375, 0.2075, 0.5825, 0.0425, 0.5825, 0.0, 0.625, 0.0425, 0.1675, 0.7075, 0.1675, 0.75, 0.125, 0.7075, 0.5825, 0.4309, 0.625, 0.4309, 0.5825, 0.5, 0.3059, 0.5567, 0.3059, 0.5, 0.375, 0.5567, 0.5825, 0.6933, 0.625, 0.6933, 0.5825, 0.75, 0.4175, 0.75, 0.375, 0.8191, 0.375, 0.8191, 0.5825, 0.25, 0.625, 0.1933, 0.625, 0.1933, 0.4175, 0.1933, 0.4175, 0.25, 0.375, 0.1933, 0.5825, 0.05667, 0.5825, 0.0, 0.625, 0.05667, 0.1941, 0.6933, 0.1941, 0.75, 0.125, 0.6933, 0.1675, 0.5425, 0.1675, 0.7075, 0.125, 0.7075, 0.125, 0.5425, 0.3325, 0.5425, 0.1675, 0.5425, 0.1675, 0.5, 0.3325, 0.5, 0.5825, 0.5425, 0.4175, 0.5425, 0.4175, 0.4575, 0.5825, 0.4575, 0.4175, 0.0, 0.5825, 0.0, 0.5825, 0.0425, 0.4175, 0.0425, 0.5825, 0.7925, 0.4175, 0.7925, 0.4175, 0.7075, 0.5825, 0.7075, 0.5825, 0.2925, 0.4175, 0.2925, 0.4175, 0.2075, 0.5825, 0.2075, 0.625, 0.7925, 0.625, 0.9575, 0.5825, 0.9575, 0.5825, 0.7925, 0.6675, 0.5425, 0.6675, 0.7075, 0.5825, 0.7075, 0.5825, 0.5425, 0.1675, 0.7075, 0.3325, 0.7075, 0.3325, 0.75, 0.1675, 0.75, 0.625, 0.0425, 0.625, 0.2075, 0.5825, 0.2075, 0.5825, 0.0425, 0.625, 0.2925, 0.625, 0.4575, 0.5825, 0.4575, 0.5825, 0.2925, 0.3325, 0.7075, 0.3325, 0.5425, 0.4175, 0.5425, 0.4175, 0.7075, 0.375, 0.2075, 0.375, 0.0425, 0.409, 0.0425, 0.409, 0.2075, 0.375, 0.4575, 0.375, 0.2925, 0.409, 0.2925, 0.409, 0.4575, 0.591, 0.5425, 0.409, 0.5425, 0.409, 0.4575, 0.591, 0.4575, 0.409, 0.0, 0.591, 0.0, 0.591, 0.0425, 0.409, 0.0425, 0.591, 0.7925, 0.409, 0.7925, 0.409, 0.7075, 0.591, 0.7075, 0.591, 0.2925, 0.409, 0.2925, 0.409, 0.2075, 0.591, 0.2075, 0.6675, 0.7075, 0.8325, 0.7075, 0.8325, 0.75, 0.6675, 0.75, 0.6675, 0.5425, 0.6675, 0.7075, 0.591, 0.7075, 0.591, 0.5425, 0.375, 0.9575, 0.375, 0.7925, 0.409, 0.7925, 0.409, 0.9575, 0.8325, 0.7075, 0.8325, 0.5425, 0.875, 0.5425, 0.875, 0.7075, 0.8325, 0.5425, 0.6675, 0.5425, 0.6675, 0.5, 0.8325, 0.5, 0.3325, 0.7075, 0.3325, 0.5425, 0.409, 0.5425, 0.409, 0.7075, 0.1675, 0.5425, 0.1675, 0.7075, 0.125, 0.7075, 0.125, 0.5425, 0.3325, 0.5425, 0.1675, 0.5425, 0.1675, 0.5, 0.3325, 0.5, 0.5825, 0.5425, 0.4175, 0.5425, 0.4175, 0.4575, 0.5825, 0.4575, 0.4175, 0.0, 0.5825, 0.0, 0.5825, 0.0425, 0.4175, 0.0425, 0.5825, 0.7925, 0.4175, 0.7925, 0.4175, 0.7075, 0.5825, 0.7075, 0.5825, 0.2925, 0.4175, 0.2925, 0.4175, 0.2075, 0.5825, 0.2075, 0.625, 0.7925, 0.625, 0.9575, 0.5825, 0.9575, 0.5825, 0.7925, 0.6675, 0.5425, 0.6675, 0.7075, 0.5825, 0.7075, 0.5825, 0.5425, 0.1675, 0.7075, 0.3325, 0.7075, 0.3325, 0.75, 0.1675, 0.75, 0.625, 0.0425, 0.625, 0.2075, 0.5825, 0.2075, 0.5825, 0.0425, 0.625, 0.2925, 0.625, 0.4575, 0.5825, 0.4575, 0.5825, 0.2925, 0.3325, 0.7075, 0.3325, 0.5425, 0.4175, 0.5425, 0.4175, 0.7075, 0.152, 0.551, 0.152, 0.699, 0.125, 0.699, 0.125, 0.551, 0.348, 0.551, 0.152, 0.551, 0.152, 0.5, 0.348, 0.5, 0.5825, 0.551, 0.4175, 0.551, 0.4175, 0.473, 0.5825, 0.473, 0.4175, 0.0, 0.5825, 0.0, 0.5825, 0.051, 0.4175, 0.051, 0.5825, 0.777, 0.4175, 0.777, 0.4175, 0.699, 0.5825, 0.699, 0.5825, 0.277, 0.4175, 0.277, 0.4175, 0.199, 0.5825, 0.199, 0.625, 0.777, 0.625, 0.973, 0.5825, 0.973, 0.5825, 0.777, 0.652, 0.551, 0.652, 0.699, 0.5825, 0.699, 0.5825, 0.551, 0.152, 0.699, 0.348, 0.699, 0.348, 0.75, 0.152, 0.75, 0.625, 0.051, 0.625, 0.199, 0.5825, 0.199, 0.5825, 0.051, 0.625, 0.277, 0.625, 0.473, 0.5825, 0.473, 0.5825, 0.277, 0.348, 0.699, 0.348, 0.551, 0.4175, 0.551, 0.4175, 0.699, 0.1675, 0.5567, 0.1675, 0.6933, 0.125, 0.6933, 0.125, 0.5567, 0.3325, 0.5567, 0.1675, 0.5567, 0.1675, 0.5, 0.3325, 0.5, 0.5825, 0.5567, 0.4175, 0.5567, 0.4175, 0.4575, 0.5825, 0.4575, 0.4175, 0.0, 0.5825, 0.0, 0.5825, 0.05667, 0.4175, 0.05667, 0.5825, 0.7925, 0.4175, 0.7925, 0.4175, 0.6933, 0.5825, 0.6933, 0.5825, 0.2925, 0.4175, 0.2925, 0.4175, 0.1933, 0.5825, 0.1933, 0.625, 0.7925, 0.625, 0.9575, 0.5825, 0.9575, 0.5825, 0.7925, 0.6675, 0.5567, 0.6675, 0.6933, 0.5825, 0.6933, 0.5825, 0.5567, 0.1675, 0.6933, 0.3325, 0.6933, 0.3325, 0.75, 0.1675, 0.75, 0.625, 0.05667, 0.625, 0.1933, 0.5825, 0.1933, 0.5825, 0.05667, 0.625, 0.2925, 0.625, 0.4575, 0.5825, 0.4575, 0.5825, 0.2925, 0.3325, 0.6933, 0.3325, 0.5567, 0.4175, 0.5567, 0.4175, 0.6933, 0.1675, 0.5425, 0.1675, 0.7075, 0.125, 0.7075, 0.125, 0.5425, 0.3325, 0.5425, 0.1675, 0.5425, 0.1675, 0.5, 0.3325, 0.5, 0.5825, 0.5425, 0.4175, 0.5425, 0.4175, 0.4575, 0.5825, 0.4575, 0.4175, 0.0, 0.5825, 0.0, 0.5825, 0.0425, 0.4175, 0.0425, 0.5825, 0.7925, 0.4175, 0.7925, 0.4175, 0.7075, 0.5825, 0.7075, 0.5825, 0.2925, 0.4175, 0.2925, 0.4175, 0.2075, 0.5825, 0.2075, 0.625, 0.7925, 0.625, 0.9575, 0.5825, 0.9575, 0.5825, 0.7925, 0.6675, 0.5425, 0.6675, 0.7075, 0.5825, 0.7075, 0.5825, 0.5425, 0.1675, 0.7075, 0.3325, 0.7075, 0.3325, 0.75, 0.1675, 0.75, 0.625, 0.0425, 0.625, 0.2075, 0.5825, 0.2075, 0.5825, 0.0425, 0.625, 0.2925, 0.625, 0.4575, 0.5825, 0.4575, 0.5825, 0.2925, 0.3325, 0.7075, 0.3325, 0.5425, 0.4175, 0.5425, 0.4175, 0.7075, 0.1832, 0.5425, 0.1832, 0.7075, 0.125, 0.7075, 0.125, 0.5425, 0.3168, 0.5425, 0.1832, 0.5425, 0.1832, 0.5, 0.3168, 0.5, 0.5825, 0.5425, 0.4175, 0.5425, 0.4175, 0.4418, 0.5825, 0.4418, 0.4175, 0.0, 0.5825, 0.0, 0.5825, 0.0425, 0.4175, 0.0425, 0.5825, 0.8082, 0.4175, 0.8082, 0.4175, 0.7075, 0.5825, 0.7075, 0.5825, 0.3082, 0.4175, 0.3082, 0.4175, 0.2075, 0.5825, 0.2075, 0.625, 0.8082, 0.625, 0.9418, 0.5825, 0.9418, 0.5825, 0.8082, 0.6832, 0.5425, 0.6832, 0.7075, 0.5825, 0.7075, 0.5825, 0.5425, 0.1832, 0.7075, 0.3168, 0.7075, 0.3168, 0.75, 0.1832, 0.75, 0.625, 0.0425, 0.625, 0.2075, 0.5825, 0.2075, 0.5825, 0.0425, 0.625, 0.3082, 0.625, 0.4418, 0.5825, 0.4418, 0.5825, 0.3082, 0.3168, 0.7075, 0.3168, 0.5425, 0.4175, 0.5425, 0.4175, 0.7075, 0.1675, 0.5425, 0.1675, 0.7075, 0.125, 0.7075, 0.125, 0.5425, 0.3325, 0.5425, 0.1675, 0.5425, 0.1675, 0.5, 0.3325, 0.5, 0.5825, 0.5425, 0.4175, 0.5425, 0.4175, 0.4575, 0.5825, 0.4575, 0.4175, 0.0, 0.5825, 0.0, 0.5825, 0.0425, 0.4175, 0.0425, 0.5825, 0.7925, 0.4175, 0.7925, 0.4175, 0.7075, 0.5825, 0.7075, 0.5825, 0.2925, 0.4175, 0.2925, 0.4175, 0.2075, 0.5825, 0.2075, 0.625, 0.7925, 0.625, 0.9575, 0.5825, 0.9575, 0.5825, 0.7925, 0.6675, 0.5425, 0.6675, 0.7075, 0.5825, 0.7075, 0.5825, 0.5425, 0.1675, 0.7075, 0.3325, 0.7075, 0.3325, 0.75, 0.1675, 0.75, 0.625, 0.0425, 0.625, 0.2075, 0.5825, 0.2075, 0.5825, 0.0425, 0.625, 0.2925, 0.625, 0.4575, 0.5825, 0.4575, 0.5825, 0.2925, 0.3325, 0.7075, 0.3325, 0.5425, 0.4175, 0.5425, 0.4175, 0.7075, 0.1675, 0.5567, 0.1675, 0.6933, 0.125, 0.6933, 0.125, 0.5567, 0.3325, 0.5567, 0.1675, 0.5567, 0.1675, 0.5, 0.3325, 0.5, 0.5825, 0.5567, 0.4175, 0.5567, 0.4175, 0.4575, 0.5825, 0.4575, 0.4175, 0.0, 0.5825, 0.0, 0.5825, 0.05667, 0.4175, 0.05667, 0.5825, 0.7925, 0.4175, 0.7925, 0.4175, 0.6933, 0.5825, 0.6933, 0.5825, 0.2925, 0.4175, 0.2925, 0.4175, 0.1933, 0.5825, 0.1933, 0.625, 0.7925, 0.625, 0.9575, 0.5825, 0.9575, 0.5825, 0.7925, 0.6675, 0.5567, 0.6675, 0.6933, 0.5825, 0.6933, 0.5825, 0.5567, 0.1675, 0.6933, 0.3325, 0.6933, 0.3325, 0.75, 0.1675, 0.75, 0.625, 0.05667, 0.625, 0.1933, 0.5825, 0.1933, 0.5825, 0.05667, 0.625, 0.2925, 0.625, 0.4575, 0.5825, 0.4575, 0.5825, 0.2925, 0.3325, 0.6933, 0.3325, 0.5567, 0.4175, 0.5567, 0.4175, 0.6933, 0.1675, 0.5425, 0.1675, 0.7075, 0.125, 0.7075, 0.125, 0.5425, 0.3325, 0.5425, 0.1675, 0.5425, 0.1675, 0.5, 0.3325, 0.5, 0.5825, 0.5425, 0.4175, 0.5425, 0.4175, 0.4575, 0.5825, 0.4575, 0.4175, 0.0, 0.5825, 0.0, 0.5825, 0.0425, 0.4175, 0.0425, 0.5825, 0.7925, 0.4175, 0.7925, 0.4175, 0.7075, 0.5825, 0.7075, 0.5825, 0.2925, 0.4175, 0.2925, 0.4175, 0.2075, 0.5825, 0.2075, 0.625, 0.7925, 0.625, 0.9575, 0.5825, 0.9575, 0.5825, 0.7925, 0.6675, 0.5425, 0.6675, 0.7075, 0.5825, 0.7075, 0.5825, 0.5425, 0.1675, 0.7075, 0.3325, 0.7075, 0.3325, 0.75, 0.1675, 0.75, 0.625, 0.0425, 0.625, 0.2075, 0.5825, 0.2075, 0.5825, 0.0425, 0.625, 0.2925, 0.625, 0.4575, 0.5825, 0.4575, 0.5825, 0.2925, 0.3325, 0.7075, 0.3325, 0.5425, 0.4175, 0.5425, 0.4175, 0.7075, 0.1585, 0.5637, 0.1585, 0.6862, 0.125, 0.6863, 0.125, 0.5637, 0.3415, 0.5637, 0.1585, 0.5637, 0.1585, 0.5, 0.3415, 0.5, 0.5825, 0.5637, 0.4175, 0.5637, 0.4175, 0.4665, 0.5825, 0.4665, 0.4175, 0.0, 0.5825, 0.0, 0.5825, 0.06375, 0.4175, 0.06375, 0.5825, 0.7835, 0.4175, 0.7835, 0.4175, 0.6863, 0.5825, 0.6862, 0.5825, 0.2835, 0.4175, 0.2835, 0.4175, 0.1863, 0.5825, 0.1863, 0.625, 0.7835, 0.625, 0.9665, 0.5825, 0.9665, 0.5825, 0.7835, 0.6585, 0.5637, 0.6585, 0.6862, 0.5825, 0.6862, 0.5825, 0.5637, 0.1585, 0.6862, 0.3415, 0.6863, 0.3415, 0.75, 0.1585, 0.75, 0.625, 0.06375, 0.625, 0.1863, 0.5825, 0.1863, 0.5825, 0.06375, 0.625, 0.2835, 0.625, 0.4665, 0.5825, 0.4665, 0.5825, 0.2835, 0.3415, 0.6863, 0.3415, 0.5637, 0.4175, 0.5637, 0.4175, 0.6863, 0.1675, 0.5425, 0.1675, 0.7075, 0.125, 0.7075, 0.125, 0.5425, 0.3325, 0.5425, 0.1675, 0.5425, 0.1675, 0.5, 0.3325, 0.5, 0.5825, 0.5425, 0.4175, 0.5425, 0.4175, 0.4575, 0.5825, 0.4575, 0.4175, 0.0, 0.5825, 0.0, 0.5825, 0.0425, 0.4175, 0.0425, 0.5825, 0.7925, 0.4175, 0.7925, 0.4175, 0.7075, 0.5825, 0.7075, 0.5825, 0.2925, 0.4175, 0.2925, 0.4175, 0.2075, 0.5825, 0.2075, 0.625, 0.7925, 0.625, 0.9575, 0.5825, 0.9575, 0.5825, 0.7925, 0.6675, 0.5425, 0.6675, 0.7075, 0.5825, 0.7075, 0.5825, 0.5425, 0.1675, 0.7075, 0.3325, 0.7075, 0.3325, 0.75, 0.1675, 0.75, 0.625, 0.0425, 0.625, 0.2075, 0.5825, 0.2075, 0.5825, 0.0425, 0.625, 0.2925, 0.625, 0.4575, 0.5825, 0.4575, 0.5825, 0.2925, 0.3325, 0.7075, 0.3325, 0.5425, 0.4175, 0.5425, 0.4175, 0.7075, 0.1941, 0.5567, 0.1941, 0.6933, 0.125, 0.6933, 0.125, 0.5567, 0.3059, 0.5567, 0.1941, 0.5567, 0.1941, 0.5, 0.3059, 0.5, 0.5825, 0.5567, 0.4175, 0.5567, 0.4175, 0.4309, 0.5825, 0.4309, 0.4175, 0.0, 0.5825, 0.0, 0.5825, 0.05667, 0.4175, 0.05667, 0.5825, 0.8191, 0.4175, 0.8191, 0.4175, 0.6933, 0.5825, 0.6933, 0.5825, 0.3191, 0.4175, 0.3191, 0.4175, 0.1933, 0.5825, 0.1933, 0.625, 0.8191, 0.625, 0.9309, 0.5825, 0.9309, 0.5825, 0.8191, 0.6941, 0.5567, 0.6941, 0.6933, 0.5825, 0.6933, 0.5825, 0.5567, 0.1941, 0.6933, 0.3059, 0.6933, 0.3059, 0.75, 0.1941, 0.75, 0.625, 0.05667, 0.625, 0.1933, 0.5825, 0.1933, 0.5825, 0.05667, 0.625, 0.3191, 0.625, 0.4309, 0.5825, 0.4309, 0.5825, 0.3191, 0.3059, 0.6933, 0.3059, 0.5567, 0.4175, 0.5567, 0.4175, 0.6933, 0.4175, 0.2925, 0.5825, 0.2925, 0.5825, 0.4575, 0.4175, 0.4575])
me_cube_020.materials.append(mat_material_020)
me_cube_020.materials.append(mat_material_003)
me_cube_020.materials.append(mat_material_009)
me_cube_020.materials.append(mat_material_010)
me_cube_020.materials.append(mat_material_011)
me_cube_020.materials.append(mat_material_012)
me_cube_020.materials.append(mat_material_013)
me_cube_020.materials.append(mat_material_014)
me_cube_020.materials.append(mat_material_015)
me_cube_020.materials.append(mat_material_017)
me_cube_020.materials.append(mat_material_018)
me_cube_020.materials.append(mat_material_019)
me_cube_020.materials.append(mat_material_021)
me_cube_020.use_remesh_preserve_volume = False
me_cube_020.use_remesh_preserve_attributes = False
me_cube_020.use_mirror_vertex_groups = False
me_cube_020.update()

# ---- objects
ob_cube = bpy.data.objects.new('Cube', me_cube)
ob_cube_012 = bpy.data.objects.new('Cube.012', me_cube_020)

# ---- transforms, parenting, visibility, modifiers, constraints
ob_cube.location = (0.0, 0.02897, -0.01021)
ob_cube.scale = (1.22, 1.07, 0.0)
ob_cube.lock_rotations_4d = False
ob_cube.empty_display_type = 'ARROWS'
ob_cube.lineart.crease_threshold = 0.0
ob_cube_012.location = (0.7048, 0.8312, 0.0)
ob_cube_012.scale = (0.26, 0.24, 0.04)
ob_cube_012.lock_rotations_4d = False
ob_cube_012.empty_display_type = 'ARROWS'
ob_cube_012.lineart.crease_threshold = 0.0

# ---- collection membership
col_collection.objects.link(ob_cube)
col_collection.objects.link(ob_cube_012)

# ---- scene / render settings (as saved in the file)
scene.frame_start = 1; scene.frame_end = 250; scene.frame_set(1)
scene.render.engine = 'BLENDER_EEVEE_NEXT'
scene.cycles.use_denoising = False
scene.cycles.samples = 128
scene.cycles.sampling_pattern = 'TABULATED_SOBOL'
scene.cycles.use_adaptive_sampling = False
scene.cycles.use_light_tree = False
scene.view_settings.view_transform = 'Filmic'
bpy.context.view_layer.update()

# ---- added for rendering (the .blend has no active camera and no usable light): camera, sun
cam_auto = bpy.data.cameras.new('AutoCamera')
cam_auto.lens = 50.0
cam_auto.sensor_width = 36.0
cam_auto.clip_end = 1000.0
ob_auto_camera = bpy.data.objects.new('AutoCamera', cam_auto)
scene.collection.objects.link(ob_auto_camera)
ob_auto_camera.location = (3.00423, -3.5761, 2.40339)
ob_auto_camera.rotation_euler = (1.09748, -7.21219e-08, 0.694738)
scene.camera = ob_auto_camera
light_auto_sun = bpy.data.lights.new('AutoSun', 'SUN')
light_auto_sun.energy = 3.0
light_auto_sun.angle = 0.0523599
ob_auto_sun = bpy.data.objects.new('AutoSun', light_auto_sun)
scene.collection.objects.link(ob_auto_sun)
ob_auto_sun.rotation_euler = (0.872665, 0.174533, 0.523599)
bpy.context.view_layer.update()
